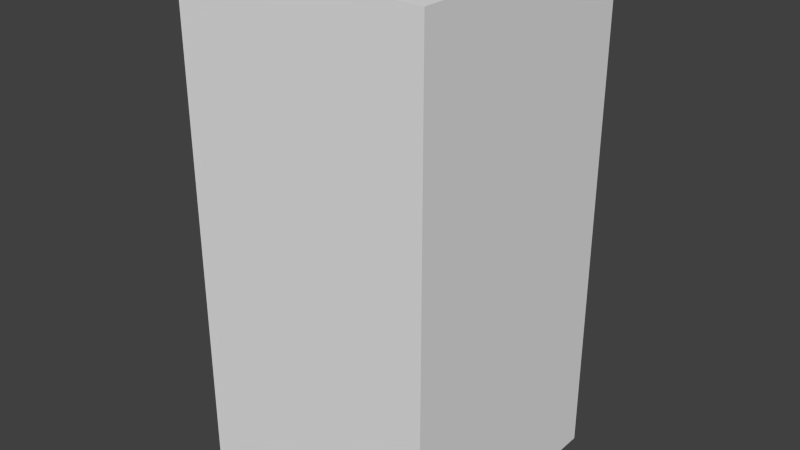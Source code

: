 # Source: redHouseOne.blend  (saved by Blender 2.68.0; exported with 4.5.12 LTS)
import bpy
from mathutils import Matrix  # noqa: F401  (used for matrix-valued properties, if any)

bpy.ops.wm.read_factory_settings(use_empty=True)
scene = bpy.context.scene
scene.name = 'Scene'

# ---- collections
col_collection_1 = bpy.data.collections.new('Collection 1'); scene.collection.children.link(col_collection_1)

# ---- world
world_world = bpy.data.worlds.new('World'); scene.world = world_world
world_world.color = (0.05088, 0.05088, 0.05088)
world_world.use_sun_shadow = False
world_world.sun_shadow_jitter_overblur = 0.0
world_world.cycles.sampling_method = 'MANUAL'
world_world.cycles.sample_map_resolution = 256

# ---- meshes
me_redhouseone = bpy.data.meshes.new('redHouseOne')
me_redhouseone.from_pydata([(-0.5, -0.5, -1.0), (-0.5, 0.5, -1.0), (0.5, 0.5, -1.0), (0.5, -0.5, -1.0), (-0.5, -0.5, 1.0), (-0.5, 0.5, 1.0), (0.5, 0.5, 1.0), (0.5, -0.5, 1.0)], [], [(4, 5, 1, 0), (5, 6, 2, 1), (6, 7, 3, 2), (7, 4, 0, 3), (0, 1, 2, 3), (7, 6, 5, 4)])
me_redhouseone.use_remesh_preserve_volume = False
me_redhouseone.use_remesh_preserve_attributes = False
me_redhouseone.use_mirror_vertex_groups = False
me_redhouseone.update()

# ---- objects
ob_redhouseone = bpy.data.objects.new('redHouseOne', me_redhouseone)

# ---- transforms, parenting, visibility, modifiers, constraints
ob_redhouseone.location = (0.0, 0.0, 0.0)
ob_redhouseone.lineart.crease_threshold = 0.0

# ---- collection membership
col_collection_1.objects.link(ob_redhouseone)

# ---- scene / render settings (as saved in the file)
scene.frame_start = 1; scene.frame_end = 250; scene.frame_set(1)
scene.render.engine = 'BLENDER_EEVEE_NEXT'
scene.render.image_settings.color_mode = 'RGB'
scene.render.image_settings.compression = 90
scene.render.resolution_percentage = 50
scene.render.dither_intensity = 0.0
scene.cycles.use_denoising = False
scene.cycles.samples = 10
scene.cycles.sampling_pattern = 'TABULATED_SOBOL'
scene.cycles.light_sampling_threshold = 0.0
scene.cycles.use_adaptive_sampling = False
scene.cycles.use_light_tree = False
scene.cycles.blur_glossy = 0.0
scene.cycles.volume_bounces = 1
scene.cycles.pixel_filter_type = 'GAUSSIAN'
scene.cycles.sample_clamp_indirect = 0.0
scene.view_settings.view_transform = 'Standard'
bpy.context.view_layer.update()

# ---- added for rendering (the .blend has no active camera and no usable light): camera, sun
cam_auto = bpy.data.cameras.new('AutoCamera')
cam_auto.lens = 50.0
cam_auto.sensor_width = 36.0
cam_auto.clip_end = 1000.0
ob_auto_camera = bpy.data.objects.new('AutoCamera', cam_auto)
scene.collection.objects.link(ob_auto_camera)
ob_auto_camera.location = (2.26633, -2.71959, 1.81306)
ob_auto_camera.rotation_euler = (1.09748, -7.21219e-08, 0.694738)
scene.camera = ob_auto_camera
light_auto_sun = bpy.data.lights.new('AutoSun', 'SUN')
light_auto_sun.energy = 3.0
light_auto_sun.angle = 0.0523599
ob_auto_sun = bpy.data.objects.new('AutoSun', light_auto_sun)
scene.collection.objects.link(ob_auto_sun)
ob_auto_sun.rotation_euler = (0.872665, 0.174533, 0.523599)
bpy.context.view_layer.update()
